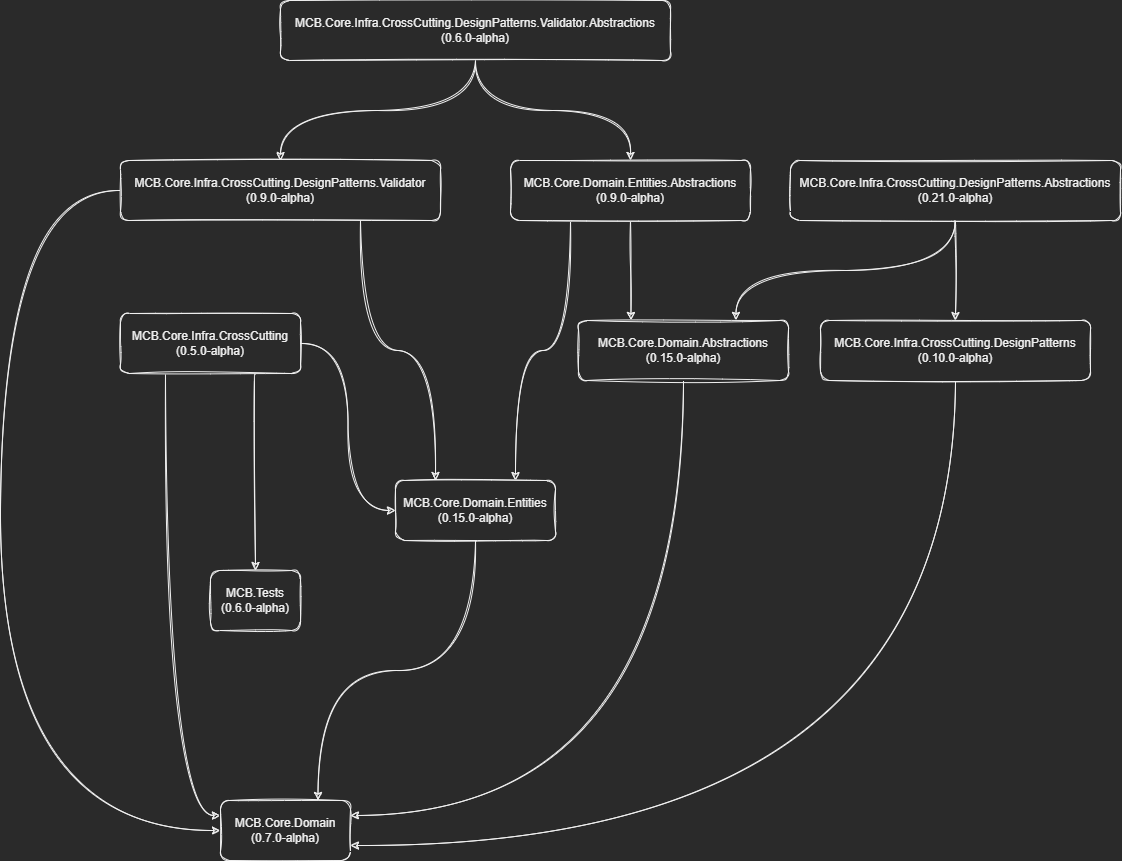

The diagram above was exported from draw.io. Its source (the exported page's mxGraphModel, read from the mxfile embedded in the PNG):
<mxGraphModel dx="2062" dy="857" grid="1" gridSize="10" guides="1" tooltips="1" connect="1" arrows="1" fold="1" page="1" pageScale="1" pageWidth="1169" pageHeight="827" math="0" shadow="0">
  <root>
    <mxCell id="0" />
    <mxCell id="1" parent="0" />
    <mxCell id="PcA1VfBWENAPqxb3NAZG-33" style="edgeStyle=orthogonalEdgeStyle;rounded=1;orthogonalLoop=1;jettySize=auto;html=1;exitX=0.75;exitY=1;exitDx=0;exitDy=0;sketch=1;curved=1;" parent="1" source="wrAOR2XyxHAR7YnAa5zK-1" target="PcA1VfBWENAPqxb3NAZG-27" edge="1">
      <mxGeometry relative="1" as="geometry" />
    </mxCell>
    <mxCell id="PcA1VfBWENAPqxb3NAZG-41" style="edgeStyle=orthogonalEdgeStyle;rounded=1;orthogonalLoop=1;jettySize=auto;html=1;exitX=0.25;exitY=1;exitDx=0;exitDy=0;entryX=0;entryY=0.25;entryDx=0;entryDy=0;sketch=1;curved=1;" parent="1" source="wrAOR2XyxHAR7YnAa5zK-1" target="PcA1VfBWENAPqxb3NAZG-14" edge="1">
      <mxGeometry relative="1" as="geometry" />
    </mxCell>
    <mxCell id="tfhzQsaDoBt_08WCgqQs-1" style="edgeStyle=orthogonalEdgeStyle;rounded=1;orthogonalLoop=1;jettySize=auto;html=1;exitX=1;exitY=0.5;exitDx=0;exitDy=0;entryX=0;entryY=0.5;entryDx=0;entryDy=0;sketch=1;curved=1;" parent="1" source="wrAOR2XyxHAR7YnAa5zK-1" target="PcA1VfBWENAPqxb3NAZG-15" edge="1">
      <mxGeometry relative="1" as="geometry" />
    </mxCell>
    <mxCell id="wrAOR2XyxHAR7YnAa5zK-1" value="MCB.Core.Infra.CrossCutting&lt;br&gt;(0.5.0-alpha)" style="rounded=1;whiteSpace=wrap;html=1;sketch=1;" parent="1" vertex="1">
      <mxGeometry x="140" y="353" width="180" height="60" as="geometry" />
    </mxCell>
    <mxCell id="PcA1VfBWENAPqxb3NAZG-3" value="" style="edgeStyle=orthogonalEdgeStyle;rounded=1;orthogonalLoop=1;jettySize=auto;html=1;sketch=1;curved=1;" parent="1" source="PcA1VfBWENAPqxb3NAZG-1" target="PcA1VfBWENAPqxb3NAZG-2" edge="1">
      <mxGeometry relative="1" as="geometry" />
    </mxCell>
    <mxCell id="PcA1VfBWENAPqxb3NAZG-36" style="edgeStyle=orthogonalEdgeStyle;rounded=1;orthogonalLoop=1;jettySize=auto;html=1;exitX=0.5;exitY=1;exitDx=0;exitDy=0;entryX=0.75;entryY=0;entryDx=0;entryDy=0;sketch=1;curved=1;" parent="1" source="PcA1VfBWENAPqxb3NAZG-1" target="PcA1VfBWENAPqxb3NAZG-9" edge="1">
      <mxGeometry relative="1" as="geometry" />
    </mxCell>
    <mxCell id="PcA1VfBWENAPqxb3NAZG-1" value="MCB.Core.Infra.CrossCutting.DesignPatterns.Abstractions&lt;br&gt;(0.21.0-alpha)" style="rounded=1;whiteSpace=wrap;html=1;sketch=1;" parent="1" vertex="1">
      <mxGeometry x="810" y="200" width="330" height="60" as="geometry" />
    </mxCell>
    <mxCell id="PcA1VfBWENAPqxb3NAZG-37" style="edgeStyle=orthogonalEdgeStyle;rounded=1;orthogonalLoop=1;jettySize=auto;html=1;exitX=0.5;exitY=1;exitDx=0;exitDy=0;entryX=1;entryY=0.75;entryDx=0;entryDy=0;sketch=1;curved=1;" parent="1" source="PcA1VfBWENAPqxb3NAZG-2" target="PcA1VfBWENAPqxb3NAZG-14" edge="1">
      <mxGeometry relative="1" as="geometry" />
    </mxCell>
    <mxCell id="PcA1VfBWENAPqxb3NAZG-2" value="MCB.Core.Infra.CrossCutting.DesignPatterns&lt;br&gt;(0.10.0-alpha)" style="rounded=1;whiteSpace=wrap;html=1;sketch=1;" parent="1" vertex="1">
      <mxGeometry x="840" y="360" width="270" height="60" as="geometry" />
    </mxCell>
    <mxCell id="PcA1VfBWENAPqxb3NAZG-25" style="edgeStyle=orthogonalEdgeStyle;rounded=1;orthogonalLoop=1;jettySize=auto;html=1;exitX=0.5;exitY=1;exitDx=0;exitDy=0;sketch=1;curved=1;" parent="1" source="PcA1VfBWENAPqxb3NAZG-4" target="PcA1VfBWENAPqxb3NAZG-5" edge="1">
      <mxGeometry relative="1" as="geometry" />
    </mxCell>
    <mxCell id="PcA1VfBWENAPqxb3NAZG-26" style="edgeStyle=orthogonalEdgeStyle;rounded=1;orthogonalLoop=1;jettySize=auto;html=1;exitX=0.5;exitY=1;exitDx=0;exitDy=0;sketch=1;curved=1;" parent="1" source="PcA1VfBWENAPqxb3NAZG-4" target="PcA1VfBWENAPqxb3NAZG-7" edge="1">
      <mxGeometry relative="1" as="geometry" />
    </mxCell>
    <mxCell id="PcA1VfBWENAPqxb3NAZG-4" value="MCB.Core.Infra.CrossCutting.DesignPatterns.Validator.Abstractions&lt;br&gt;(0.6.0-alpha)" style="rounded=1;whiteSpace=wrap;html=1;sketch=1;" parent="1" vertex="1">
      <mxGeometry x="300" y="40" width="390" height="60" as="geometry" />
    </mxCell>
    <mxCell id="PcA1VfBWENAPqxb3NAZG-38" style="edgeStyle=orthogonalEdgeStyle;rounded=1;orthogonalLoop=1;jettySize=auto;html=1;exitX=0.75;exitY=1;exitDx=0;exitDy=0;entryX=0.25;entryY=0;entryDx=0;entryDy=0;sketch=1;curved=1;" parent="1" source="PcA1VfBWENAPqxb3NAZG-5" target="PcA1VfBWENAPqxb3NAZG-15" edge="1">
      <mxGeometry relative="1" as="geometry" />
    </mxCell>
    <mxCell id="PcA1VfBWENAPqxb3NAZG-39" style="edgeStyle=orthogonalEdgeStyle;rounded=1;orthogonalLoop=1;jettySize=auto;html=1;exitX=0;exitY=0.5;exitDx=0;exitDy=0;entryX=0;entryY=0.5;entryDx=0;entryDy=0;sketch=1;curved=1;" parent="1" source="PcA1VfBWENAPqxb3NAZG-5" target="PcA1VfBWENAPqxb3NAZG-14" edge="1">
      <mxGeometry relative="1" as="geometry">
        <Array as="points">
          <mxPoint x="20" y="230" />
          <mxPoint x="20" y="870" />
        </Array>
      </mxGeometry>
    </mxCell>
    <mxCell id="PcA1VfBWENAPqxb3NAZG-5" value="MCB.Core.Infra.CrossCutting.DesignPatterns.Validator&lt;br&gt;(0.9.0-alpha)" style="rounded=1;whiteSpace=wrap;html=1;sketch=1;" parent="1" vertex="1">
      <mxGeometry x="140" y="200" width="320" height="60" as="geometry" />
    </mxCell>
    <mxCell id="PcA1VfBWENAPqxb3NAZG-31" style="edgeStyle=orthogonalEdgeStyle;rounded=1;orthogonalLoop=1;jettySize=auto;html=1;exitX=0.5;exitY=1;exitDx=0;exitDy=0;entryX=0.25;entryY=0;entryDx=0;entryDy=0;sketch=1;curved=1;" parent="1" source="PcA1VfBWENAPqxb3NAZG-7" target="PcA1VfBWENAPqxb3NAZG-9" edge="1">
      <mxGeometry relative="1" as="geometry" />
    </mxCell>
    <mxCell id="tfhzQsaDoBt_08WCgqQs-2" style="edgeStyle=orthogonalEdgeStyle;rounded=1;orthogonalLoop=1;jettySize=auto;html=1;exitX=0.25;exitY=1;exitDx=0;exitDy=0;entryX=0.75;entryY=0;entryDx=0;entryDy=0;sketch=1;curved=1;" parent="1" source="PcA1VfBWENAPqxb3NAZG-7" target="PcA1VfBWENAPqxb3NAZG-15" edge="1">
      <mxGeometry relative="1" as="geometry" />
    </mxCell>
    <mxCell id="PcA1VfBWENAPqxb3NAZG-7" value="MCB.Core.Domain.Entities.Abstractions&lt;br&gt;(0.9.0-alpha)" style="rounded=1;whiteSpace=wrap;html=1;sketch=1;" parent="1" vertex="1">
      <mxGeometry x="530" y="200" width="240" height="60" as="geometry" />
    </mxCell>
    <mxCell id="PcA1VfBWENAPqxb3NAZG-42" style="edgeStyle=orthogonalEdgeStyle;rounded=1;orthogonalLoop=1;jettySize=auto;html=1;exitX=0.5;exitY=1;exitDx=0;exitDy=0;entryX=1;entryY=0.25;entryDx=0;entryDy=0;sketch=1;curved=1;" parent="1" source="PcA1VfBWENAPqxb3NAZG-9" target="PcA1VfBWENAPqxb3NAZG-14" edge="1">
      <mxGeometry relative="1" as="geometry" />
    </mxCell>
    <mxCell id="PcA1VfBWENAPqxb3NAZG-9" value="MCB.Core.Domain.Abstractions&lt;br&gt;(0.15.0-alpha)" style="rounded=1;whiteSpace=wrap;html=1;sketch=1;" parent="1" vertex="1">
      <mxGeometry x="598" y="360" width="210" height="60" as="geometry" />
    </mxCell>
    <mxCell id="PcA1VfBWENAPqxb3NAZG-14" value="MCB.Core.Domain&lt;br&gt;(0.7.0-alpha)" style="rounded=1;whiteSpace=wrap;html=1;sketch=1;" parent="1" vertex="1">
      <mxGeometry x="240" y="840" width="130" height="60" as="geometry" />
    </mxCell>
    <mxCell id="PcA1VfBWENAPqxb3NAZG-44" style="edgeStyle=orthogonalEdgeStyle;rounded=1;orthogonalLoop=1;jettySize=auto;html=1;exitX=0.5;exitY=1;exitDx=0;exitDy=0;entryX=0.75;entryY=0;entryDx=0;entryDy=0;sketch=1;curved=1;" parent="1" source="PcA1VfBWENAPqxb3NAZG-15" target="PcA1VfBWENAPqxb3NAZG-14" edge="1">
      <mxGeometry relative="1" as="geometry" />
    </mxCell>
    <mxCell id="PcA1VfBWENAPqxb3NAZG-15" value="MCB.Core.Domain.Entities&lt;br&gt;(0.15.0-alpha)" style="rounded=1;whiteSpace=wrap;html=1;sketch=1;" parent="1" vertex="1">
      <mxGeometry x="415" y="520" width="160" height="60" as="geometry" />
    </mxCell>
    <mxCell id="PcA1VfBWENAPqxb3NAZG-27" value="MCB.Tests&lt;br&gt;(0.6.0-alpha)" style="rounded=1;whiteSpace=wrap;html=1;sketch=1;" parent="1" vertex="1">
      <mxGeometry x="230" y="610" width="90" height="60" as="geometry" />
    </mxCell>
  </root>
</mxGraphModel>